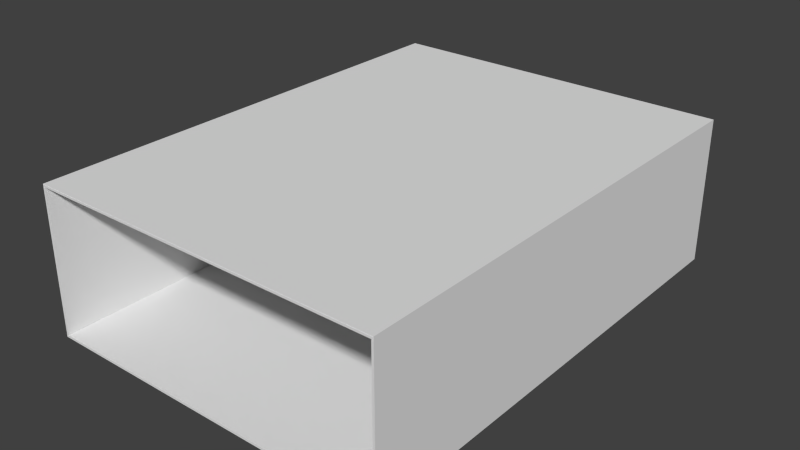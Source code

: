 # Source: match_box_outer.blend  (saved by Blender 2.73.0; exported with 4.5.12 LTS)
import bpy
from mathutils import Matrix  # noqa: F401  (used for matrix-valued properties, if any)

bpy.ops.wm.read_factory_settings(use_empty=True)
scene = bpy.context.scene
scene.name = 'Scene'

# ---- collections
col_collection_1 = bpy.data.collections.new('Collection 1'); scene.collection.children.link(col_collection_1)

# ---- world
world_world = bpy.data.worlds.new('World'); scene.world = world_world
world_world.color = (0.05088, 0.05088, 0.05088)
world_world.use_sun_shadow = False
world_world.sun_shadow_jitter_overblur = 0.0
world_world.cycles.sampling_method = 'MANUAL'
world_world.cycles.sample_map_resolution = 256

# ---- meshes
me_cube_005 = bpy.data.meshes.new('Cube.005')
me_cube_005.from_pydata([(2.596, -3.503, 2.102), (2.596, 3.503, 2.102), (-2.596, 3.503, 2.102), (-2.596, -3.503, 2.102), (2.596, -3.503, 2.133), (2.596, 3.503, 2.133), (-2.596, 3.503, 2.133), (-2.596, -3.503, 2.133)], [], [(4, 7, 3, 0), (6, 5, 1, 2), (3, 2, 1, 0), (4, 5, 6, 7), (2, 3, 7, 6), (0, 1, 5, 4)])
_uv = me_cube_005.uv_layers.new(name='UVMap')
_uv.uv.foreach_set('vector', [0.7955, 0.9868, 0.4633, 0.9868, 0.4649, 0.9852, 0.7938, 0.9852, 0.0001662, 0.8882, 0.3323, 0.8882, 0.3307, 0.8898, 0.001797, 0.8898, 0.4633, 0.4375, 0.9261, 0.4375, 0.9261, 0.7664, 0.4633, 0.7664, 0.0001663, 0.1118, 0.463, 0.1118, 0.463, 0.444, 0.0001664, 0.444, 0.4633, 0.4375, 0.4633, 0.9868, 0.463, 0.444, 0.001797, 0.8898, 0.9261, 0.7664, 0.3323, 0.8882, 0.0001663, 0.1118, 0.7938, 0.9852])
me_cube_005.use_remesh_preserve_volume = False
me_cube_005.use_remesh_preserve_attributes = False
me_cube_005.use_mirror_vertex_groups = False
me_cube_005.update()
me_cube_004 = bpy.data.meshes.new('Cube.004')
me_cube_004.from_pydata([(-2.599, -3.503, 0.02055), (-2.599, 3.503, 0.02055), (2.599, 3.503, 0.02055), (2.599, -3.503, 0.02055), (-2.599, -3.503, -0.01079), (-2.599, 3.503, -0.01079), (2.599, 3.503, -0.01079), (2.599, -3.503, -0.01079)], [], [(3, 2, 1, 0), (4, 5, 6, 7), (1, 2, 6, 5), (3, 0, 4, 7), (1, 5, 4, 0), (3, 7, 6, 2)])
_uv = me_cube_004.uv_layers.new(name='UVMap')
_uv.uv.foreach_set('vector', [0.0001663, 0.1118, 0.463, 0.1118, 0.463, 0.444, 0.0001664, 0.444, 0.4633, 0.4375, 0.9261, 0.4375, 0.9261, 0.7664, 0.4633, 0.7664, 0.0001662, 0.8882, 0.3323, 0.8882, 0.3307, 0.8898, 0.001797, 0.8898, 0.7955, 0.9868, 0.4633, 0.9868, 0.4649, 0.9852, 0.7938, 0.9852, 0.001797, 0.8898, 0.4633, 0.4375, 0.4633, 0.9868, 0.463, 0.444, 0.7938, 0.9852, 0.9261, 0.7664, 0.3323, 0.8882, 0.0001663, 0.1118])
me_cube_004.use_remesh_preserve_volume = False
me_cube_004.use_remesh_preserve_attributes = False
me_cube_004.use_mirror_vertex_groups = False
me_cube_004.update()
me_cube_003 = bpy.data.meshes.new('Cube.003')
me_cube_003.from_pydata([(-2.598, -3.503, 0.02649), (-2.598, 3.503, 0.02649), (-2.598, -3.503, 2.098), (-2.598, 3.503, 2.098), (-2.573, -3.503, 0.02651), (-2.573, 3.503, 0.02651), (-2.573, -3.503, 2.098), (-2.573, 3.503, 2.098)], [], [(2, 3, 1, 0), (4, 5, 7, 6), (2, 0, 4, 6), (1, 3, 7, 5), (0, 1, 5, 4), (3, 2, 6, 7)])
_uv = me_cube_003.uv_layers.new(name='UVMap')
_uv.uv.foreach_set('vector', [0.0001664, 0.444, 0.463, 0.444, 0.463, 0.5557, 0.0001664, 0.5557, 0.4633, 0.3291, 0.9261, 0.3291, 0.9261, 0.4375, 0.4633, 0.4375, 0.4633, 0.9868, 0.4633, 0.8752, 0.4649, 0.8768, 0.4649, 0.9852, 0.0001702, 0.9998, 0.0001662, 0.8882, 0.001797, 0.8898, 0.001798, 0.9982, 0.4633, 0.8752, 0.463, 0.5557, 0.001798, 0.9982, 0.4633, 0.3291, 0.0001662, 0.8882, 0.0001664, 0.444, 0.4649, 0.9852, 0.9261, 0.4375])
me_cube_003.use_remesh_preserve_volume = False
me_cube_003.use_remesh_preserve_attributes = False
me_cube_003.use_mirror_vertex_groups = False
me_cube_003.update()
me_cube_002 = bpy.data.meshes.new('Cube.002')
me_cube_002.from_pydata([(2.573, -3.503, 0.02644), (2.573, 3.503, 0.02644), (2.573, -3.503, 2.097), (2.573, 3.503, 2.097), (2.599, -3.503, 0.02645), (2.599, 3.503, 0.02645), (2.599, -3.503, 2.097), (2.599, 3.503, 2.097)], [], [(2, 3, 1, 0), (4, 5, 7, 6), (2, 0, 4, 6), (1, 3, 7, 5), (3, 2, 6, 7), (0, 1, 5, 4)])
_uv = me_cube_002.uv_layers.new(name='UVMap')
_uv.uv.foreach_set('vector', [0.0001664, 0.444, 0.463, 0.444, 0.463, 0.5557, 0.0001664, 0.5557, 0.4633, 0.3291, 0.9261, 0.3291, 0.9261, 0.4375, 0.4633, 0.4375, 0.4633, 0.9868, 0.4633, 0.8752, 0.4649, 0.8768, 0.4649, 0.9852, 0.0001702, 0.9998, 0.0001662, 0.8882, 0.001797, 0.8898, 0.001798, 0.9982, 0.0001662, 0.8882, 0.0001664, 0.444, 0.4649, 0.9852, 0.9261, 0.4375, 0.4633, 0.8752, 0.463, 0.5557, 0.001798, 0.9982, 0.4633, 0.3291])
me_cube_002.use_remesh_preserve_volume = False
me_cube_002.use_remesh_preserve_attributes = False
me_cube_002.use_mirror_vertex_groups = False
me_cube_002.update()
me_cube_001 = bpy.data.meshes.new('Cube.001')
me_cube_001.from_pydata([(-2.6, -3.5, -0.01113), (-2.6, 3.5, -0.01113), (2.6, 3.5, -0.01113), (2.6, -3.5, -0.01113), (-2.6, -3.5, 2.139), (-2.6, 3.5, 2.139), (2.6, 3.5, 2.139), (2.6, -3.5, 2.139), (-2.575, -3.5, 0.02022), (-2.575, 3.5, 0.02022), (2.575, 3.5, 0.02022), (2.575, -3.5, 0.02022), (-2.575, -3.5, 2.108), (-2.575, 3.5, 2.108), (2.575, 3.5, 2.108), (2.575, -3.5, 2.108)], [], [(4, 5, 1, 0), (6, 7, 3, 2), (0, 1, 2, 3), (7, 6, 5, 4), (8, 9, 13, 12), (10, 11, 15, 14), (11, 10, 9, 8), (12, 13, 14, 15), (4, 0, 8, 12), (1, 5, 13, 9), (5, 6, 14, 13), (6, 2, 10, 14), (2, 1, 9, 10), (3, 7, 15, 11), (7, 4, 12, 15), (0, 3, 11, 8)])
_uv = me_cube_001.uv_layers.new(name='UVMap')
_uv.uv.foreach_set('vector', [0.0001596, 0.4361, 0.4153, 0.4361, 0.4153, 0.5636, 0.0001597, 0.5636, 0.4153, 0.1277, 0.0001595, 0.1277, 0.0001595, 0.0001595, 0.4153, 0.0001595, 0.0001597, 0.5636, 0.4153, 0.5636, 0.4153, 0.872, 0.0001597, 0.872, 0.0001595, 0.1277, 0.4153, 0.1277, 0.4153, 0.4361, 0.0001596, 0.4361, 0.4156, 0.3055, 0.8308, 0.3055, 0.8308, 0.4293, 0.4156, 0.4293, 0.8308, 0.8585, 0.4156, 0.8585, 0.4156, 0.7347, 0.8308, 0.7347, 0.4156, 0.0001596, 0.8308, 0.0001595, 0.8308, 0.3055, 0.4156, 0.3055, 0.4156, 0.4293, 0.8308, 0.4293, 0.8308, 0.7347, 0.4156, 0.7347, 0.4156, 0.9864, 0.4156, 0.8588, 0.4172, 0.8607, 0.4172, 0.9845, 0.0001595, 0.9998, 0.0001613, 0.8723, 0.001672, 0.8742, 0.001671, 0.998, 0.0001613, 0.8723, 0.3086, 0.8723, 0.3071, 0.8742, 0.001672, 0.8742, 0.3086, 0.8723, 0.3086, 0.9998, 0.3071, 0.998, 0.3071, 0.8742, 0.3086, 0.9998, 0.0001595, 0.9998, 0.001671, 0.998, 0.3071, 0.998, 0.7241, 0.8588, 0.7241, 0.9864, 0.7225, 0.9845, 0.7225, 0.8607, 0.7241, 0.9864, 0.4156, 0.9864, 0.4172, 0.9845, 0.7225, 0.9845, 0.4156, 0.8588, 0.7241, 0.8588, 0.7225, 0.8607, 0.4172, 0.8607])
me_cube_001.use_remesh_preserve_volume = False
me_cube_001.use_remesh_preserve_attributes = False
me_cube_001.use_mirror_vertex_groups = False
me_cube_001.update()

# ---- objects
ob_ubx_box_03 = bpy.data.objects.new('UBX_box_03', me_cube_005)
ob_ubx_box_02 = bpy.data.objects.new('UBX_box_02', me_cube_004)
ob_ubx_box_01 = bpy.data.objects.new('UBX_box_01', me_cube_003)
ob_ubx_box_00 = bpy.data.objects.new('UBX_box_00', me_cube_002)
ob_box = bpy.data.objects.new('box', me_cube_001)

# ---- transforms, parenting, visibility, modifiers, constraints
ob_ubx_box_03.location = (0.0, 0.0, 0.0)
ob_ubx_box_03.hide_viewport = True
ob_ubx_box_03.lineart.crease_threshold = 0.0
ob_ubx_box_02.location = (0.0, 0.0, 0.0)
ob_ubx_box_02.hide_viewport = True
ob_ubx_box_02.lineart.crease_threshold = 0.0
ob_ubx_box_01.location = (0.0, 0.0, 0.0)
ob_ubx_box_01.hide_viewport = True
ob_ubx_box_01.lineart.crease_threshold = 0.0
ob_ubx_box_00.location = (0.0, 0.0, 0.0)
ob_ubx_box_00.hide_viewport = True
ob_ubx_box_00.lineart.crease_threshold = 0.0
ob_box.location = (0.0, 0.0, 0.0)
ob_box.lineart.crease_threshold = 0.0

# ---- collection membership
col_collection_1.objects.link(ob_ubx_box_03)
col_collection_1.objects.link(ob_ubx_box_02)
col_collection_1.objects.link(ob_ubx_box_01)
col_collection_1.objects.link(ob_ubx_box_00)
col_collection_1.objects.link(ob_box)

# ---- scene / render settings (as saved in the file)
scene.frame_start = 1; scene.frame_end = 250; scene.frame_set(1)
scene.render.engine = 'CYCLES'
scene.render.resolution_percentage = 50
scene.render.dither_intensity = 0.0
scene.cycles.use_denoising = False
scene.cycles.samples = 10
scene.cycles.sampling_pattern = 'TABULATED_SOBOL'
scene.cycles.light_sampling_threshold = 0.0
scene.cycles.use_adaptive_sampling = False
scene.cycles.use_light_tree = False
scene.cycles.blur_glossy = 0.0
scene.cycles.pixel_filter_type = 'GAUSSIAN'
scene.cycles.sample_clamp_indirect = 0.0
scene.view_settings.view_transform = 'Standard'
bpy.context.view_layer.update()

# ---- added for rendering (the .blend has no active camera and no usable light): camera, sun
cam_auto = bpy.data.cameras.new('AutoCamera')
cam_auto.lens = 50.0
cam_auto.sensor_width = 36.0
cam_auto.clip_end = 1000.0
ob_auto_camera = bpy.data.objects.new('AutoCamera', cam_auto)
scene.collection.objects.link(ob_auto_camera)
ob_auto_camera.location = (8.31452, -9.97743, 7.71549)
ob_auto_camera.rotation_euler = (1.09748, -7.21219e-08, 0.694738)
scene.camera = ob_auto_camera
light_auto_sun = bpy.data.lights.new('AutoSun', 'SUN')
light_auto_sun.energy = 3.0
light_auto_sun.angle = 0.0523599
ob_auto_sun = bpy.data.objects.new('AutoSun', light_auto_sun)
scene.collection.objects.link(ob_auto_sun)
ob_auto_sun.rotation_euler = (0.872665, 0.174533, 0.523599)
bpy.context.view_layer.update()
